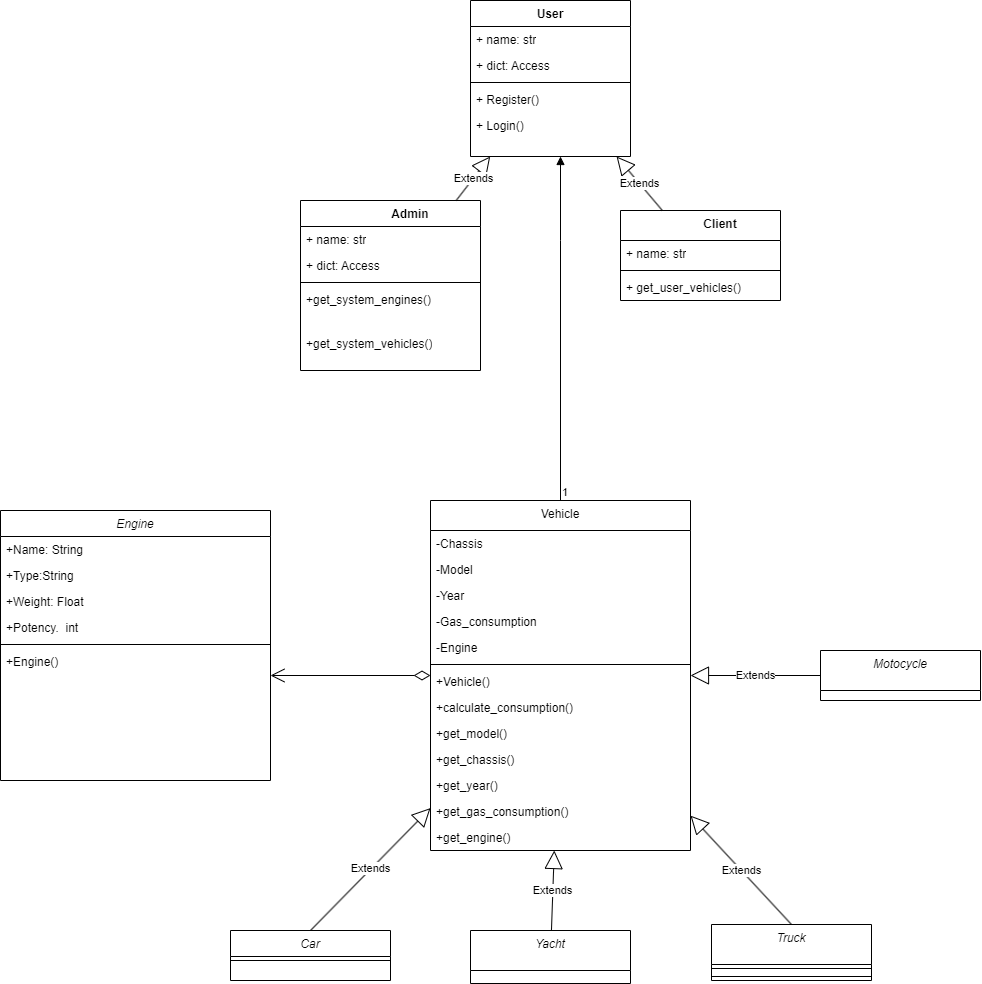

The diagram above was exported from draw.io. Its source (the exported page's mxGraphModel, read from the mxfile embedded in the PNG):
<mxGraphModel dx="2093" dy="2092" grid="1" gridSize="10" guides="1" tooltips="1" connect="1" arrows="1" fold="1" page="1" pageScale="1" pageWidth="827" pageHeight="1169" math="0" shadow="0">
  <root>
    <mxCell id="WIyWlLk6GJQsqaUBKTNV-0" />
    <mxCell id="WIyWlLk6GJQsqaUBKTNV-1" parent="WIyWlLk6GJQsqaUBKTNV-0" />
    <mxCell id="zkfFHV4jXpPFQw0GAbJ--0" value="Engine" style="swimlane;fontStyle=2;align=center;verticalAlign=top;childLayout=stackLayout;horizontal=1;startSize=26;horizontalStack=0;resizeParent=1;resizeLast=0;collapsible=1;marginBottom=0;rounded=0;shadow=0;strokeWidth=1;" parent="WIyWlLk6GJQsqaUBKTNV-1" vertex="1">
      <mxGeometry x="370" width="270" height="270" as="geometry">
        <mxRectangle x="230" y="140" width="160" height="26" as="alternateBounds" />
      </mxGeometry>
    </mxCell>
    <mxCell id="zkfFHV4jXpPFQw0GAbJ--1" value="+Name: String" style="text;align=left;verticalAlign=top;spacingLeft=4;spacingRight=4;overflow=hidden;rotatable=0;points=[[0,0.5],[1,0.5]];portConstraint=eastwest;" parent="zkfFHV4jXpPFQw0GAbJ--0" vertex="1">
      <mxGeometry y="26" width="270" height="26" as="geometry" />
    </mxCell>
    <mxCell id="zkfFHV4jXpPFQw0GAbJ--2" value="+Type:String            " style="text;align=left;verticalAlign=top;spacingLeft=4;spacingRight=4;overflow=hidden;rotatable=0;points=[[0,0.5],[1,0.5]];portConstraint=eastwest;rounded=0;shadow=0;html=0;" parent="zkfFHV4jXpPFQw0GAbJ--0" vertex="1">
      <mxGeometry y="52" width="270" height="26" as="geometry" />
    </mxCell>
    <mxCell id="YZiyNeRGyIvJlCdGawEO-1" value="+Weight: Float" style="text;align=left;verticalAlign=top;spacingLeft=4;spacingRight=4;overflow=hidden;rotatable=0;points=[[0,0.5],[1,0.5]];portConstraint=eastwest;rounded=0;shadow=0;html=0;" parent="zkfFHV4jXpPFQw0GAbJ--0" vertex="1">
      <mxGeometry y="78" width="270" height="26" as="geometry" />
    </mxCell>
    <mxCell id="zkfFHV4jXpPFQw0GAbJ--3" value="+Potency.  int" style="text;align=left;verticalAlign=top;spacingLeft=4;spacingRight=4;overflow=hidden;rotatable=0;points=[[0,0.5],[1,0.5]];portConstraint=eastwest;rounded=0;shadow=0;html=0;" parent="zkfFHV4jXpPFQw0GAbJ--0" vertex="1">
      <mxGeometry y="104" width="270" height="26" as="geometry" />
    </mxCell>
    <mxCell id="zkfFHV4jXpPFQw0GAbJ--4" value="" style="line;html=1;strokeWidth=1;align=left;verticalAlign=middle;spacingTop=-1;spacingLeft=3;spacingRight=3;rotatable=0;labelPosition=right;points=[];portConstraint=eastwest;" parent="zkfFHV4jXpPFQw0GAbJ--0" vertex="1">
      <mxGeometry y="130" width="270" height="8" as="geometry" />
    </mxCell>
    <mxCell id="zkfFHV4jXpPFQw0GAbJ--5" value="+Engine()" style="text;align=left;verticalAlign=top;spacingLeft=4;spacingRight=4;overflow=hidden;rotatable=0;points=[[0,0.5],[1,0.5]];portConstraint=eastwest;" parent="zkfFHV4jXpPFQw0GAbJ--0" vertex="1">
      <mxGeometry y="138" width="270" height="30" as="geometry" />
    </mxCell>
    <mxCell id="zkfFHV4jXpPFQw0GAbJ--17" value="Vehicle" style="swimlane;fontStyle=0;align=center;verticalAlign=top;childLayout=stackLayout;horizontal=1;startSize=30;horizontalStack=0;resizeParent=1;resizeLast=0;collapsible=1;marginBottom=0;rounded=0;shadow=0;strokeWidth=1;" parent="WIyWlLk6GJQsqaUBKTNV-1" vertex="1">
      <mxGeometry x="800" y="-10" width="260" height="350" as="geometry">
        <mxRectangle x="550" y="140" width="160" height="26" as="alternateBounds" />
      </mxGeometry>
    </mxCell>
    <mxCell id="zkfFHV4jXpPFQw0GAbJ--18" value="-Chassis    " style="text;align=left;verticalAlign=top;spacingLeft=4;spacingRight=4;overflow=hidden;rotatable=0;points=[[0,0.5],[1,0.5]];portConstraint=eastwest;" parent="zkfFHV4jXpPFQw0GAbJ--17" vertex="1">
      <mxGeometry y="30" width="260" height="26" as="geometry" />
    </mxCell>
    <mxCell id="zkfFHV4jXpPFQw0GAbJ--19" value="-Model" style="text;align=left;verticalAlign=top;spacingLeft=4;spacingRight=4;overflow=hidden;rotatable=0;points=[[0,0.5],[1,0.5]];portConstraint=eastwest;rounded=0;shadow=0;html=0;" parent="zkfFHV4jXpPFQw0GAbJ--17" vertex="1">
      <mxGeometry y="56" width="260" height="26" as="geometry" />
    </mxCell>
    <mxCell id="zkfFHV4jXpPFQw0GAbJ--20" value="-Year" style="text;align=left;verticalAlign=top;spacingLeft=4;spacingRight=4;overflow=hidden;rotatable=0;points=[[0,0.5],[1,0.5]];portConstraint=eastwest;rounded=0;shadow=0;html=0;" parent="zkfFHV4jXpPFQw0GAbJ--17" vertex="1">
      <mxGeometry y="82" width="260" height="26" as="geometry" />
    </mxCell>
    <mxCell id="zkfFHV4jXpPFQw0GAbJ--21" value="-Gas_consumption" style="text;align=left;verticalAlign=top;spacingLeft=4;spacingRight=4;overflow=hidden;rotatable=0;points=[[0,0.5],[1,0.5]];portConstraint=eastwest;rounded=0;shadow=0;html=0;" parent="zkfFHV4jXpPFQw0GAbJ--17" vertex="1">
      <mxGeometry y="108" width="260" height="26" as="geometry" />
    </mxCell>
    <mxCell id="zkfFHV4jXpPFQw0GAbJ--22" value="-Engine" style="text;align=left;verticalAlign=top;spacingLeft=4;spacingRight=4;overflow=hidden;rotatable=0;points=[[0,0.5],[1,0.5]];portConstraint=eastwest;rounded=0;shadow=0;html=0;" parent="zkfFHV4jXpPFQw0GAbJ--17" vertex="1">
      <mxGeometry y="134" width="260" height="26" as="geometry" />
    </mxCell>
    <mxCell id="zkfFHV4jXpPFQw0GAbJ--23" value="" style="line;html=1;strokeWidth=1;align=left;verticalAlign=middle;spacingTop=-1;spacingLeft=3;spacingRight=3;rotatable=0;labelPosition=right;points=[];portConstraint=eastwest;" parent="zkfFHV4jXpPFQw0GAbJ--17" vertex="1">
      <mxGeometry y="160" width="260" height="8" as="geometry" />
    </mxCell>
    <mxCell id="zkfFHV4jXpPFQw0GAbJ--25" value="+Vehicle()" style="text;align=left;verticalAlign=top;spacingLeft=4;spacingRight=4;overflow=hidden;rotatable=0;points=[[0,0.5],[1,0.5]];portConstraint=eastwest;" parent="zkfFHV4jXpPFQw0GAbJ--17" vertex="1">
      <mxGeometry y="168" width="260" height="26" as="geometry" />
    </mxCell>
    <mxCell id="zkfFHV4jXpPFQw0GAbJ--24" value="+calculate_consumption()" style="text;align=left;verticalAlign=top;spacingLeft=4;spacingRight=4;overflow=hidden;rotatable=0;points=[[0,0.5],[1,0.5]];portConstraint=eastwest;" parent="zkfFHV4jXpPFQw0GAbJ--17" vertex="1">
      <mxGeometry y="194" width="260" height="26" as="geometry" />
    </mxCell>
    <mxCell id="YZiyNeRGyIvJlCdGawEO-3" value="+get_model()" style="text;align=left;verticalAlign=top;spacingLeft=4;spacingRight=4;overflow=hidden;rotatable=0;points=[[0,0.5],[1,0.5]];portConstraint=eastwest;" parent="zkfFHV4jXpPFQw0GAbJ--17" vertex="1">
      <mxGeometry y="220" width="260" height="26" as="geometry" />
    </mxCell>
    <mxCell id="YZiyNeRGyIvJlCdGawEO-2" value="+get_chassis()" style="text;align=left;verticalAlign=top;spacingLeft=4;spacingRight=4;overflow=hidden;rotatable=0;points=[[0,0.5],[1,0.5]];portConstraint=eastwest;" parent="zkfFHV4jXpPFQw0GAbJ--17" vertex="1">
      <mxGeometry y="246" width="260" height="26" as="geometry" />
    </mxCell>
    <mxCell id="YZiyNeRGyIvJlCdGawEO-4" value="+get_year()" style="text;align=left;verticalAlign=top;spacingLeft=4;spacingRight=4;overflow=hidden;rotatable=0;points=[[0,0.5],[1,0.5]];portConstraint=eastwest;" parent="zkfFHV4jXpPFQw0GAbJ--17" vertex="1">
      <mxGeometry y="272" width="260" height="26" as="geometry" />
    </mxCell>
    <mxCell id="YZiyNeRGyIvJlCdGawEO-5" value="+get_gas_consumption()" style="text;align=left;verticalAlign=top;spacingLeft=4;spacingRight=4;overflow=hidden;rotatable=0;points=[[0,0.5],[1,0.5]];portConstraint=eastwest;" parent="zkfFHV4jXpPFQw0GAbJ--17" vertex="1">
      <mxGeometry y="298" width="260" height="26" as="geometry" />
    </mxCell>
    <mxCell id="YZiyNeRGyIvJlCdGawEO-6" value="+get_engine()" style="text;align=left;verticalAlign=top;spacingLeft=4;spacingRight=4;overflow=hidden;rotatable=0;points=[[0,0.5],[1,0.5]];portConstraint=eastwest;" parent="zkfFHV4jXpPFQw0GAbJ--17" vertex="1">
      <mxGeometry y="324" width="260" height="26" as="geometry" />
    </mxCell>
    <mxCell id="YZiyNeRGyIvJlCdGawEO-7" value="Car" style="swimlane;fontStyle=2;align=center;verticalAlign=top;childLayout=stackLayout;horizontal=1;startSize=26;horizontalStack=0;resizeParent=1;resizeLast=0;collapsible=1;marginBottom=0;rounded=0;shadow=0;strokeWidth=1;" parent="WIyWlLk6GJQsqaUBKTNV-1" vertex="1">
      <mxGeometry x="600" y="420" width="160" height="50" as="geometry">
        <mxRectangle x="230" y="140" width="160" height="26" as="alternateBounds" />
      </mxGeometry>
    </mxCell>
    <mxCell id="YZiyNeRGyIvJlCdGawEO-12" value="" style="line;html=1;strokeWidth=1;align=left;verticalAlign=middle;spacingTop=-1;spacingLeft=3;spacingRight=3;rotatable=0;labelPosition=right;points=[];portConstraint=eastwest;" parent="YZiyNeRGyIvJlCdGawEO-7" vertex="1">
      <mxGeometry y="26" width="160" height="8" as="geometry" />
    </mxCell>
    <mxCell id="YZiyNeRGyIvJlCdGawEO-14" value="Motocycle" style="swimlane;fontStyle=2;align=center;verticalAlign=top;childLayout=stackLayout;horizontal=1;startSize=40;horizontalStack=0;resizeParent=1;resizeLast=0;collapsible=1;marginBottom=0;rounded=0;shadow=0;strokeWidth=1;" parent="WIyWlLk6GJQsqaUBKTNV-1" vertex="1">
      <mxGeometry x="1190" y="140" width="160" height="50" as="geometry">
        <mxRectangle x="230" y="140" width="160" height="26" as="alternateBounds" />
      </mxGeometry>
    </mxCell>
    <mxCell id="YZiyNeRGyIvJlCdGawEO-23" value="Truck" style="swimlane;fontStyle=2;align=center;verticalAlign=top;childLayout=stackLayout;horizontal=1;startSize=40;horizontalStack=0;resizeParent=1;resizeLast=0;collapsible=1;marginBottom=0;rounded=0;shadow=0;strokeWidth=1;" parent="WIyWlLk6GJQsqaUBKTNV-1" vertex="1">
      <mxGeometry x="1081" y="414" width="160" height="56" as="geometry">
        <mxRectangle x="230" y="140" width="160" height="26" as="alternateBounds" />
      </mxGeometry>
    </mxCell>
    <mxCell id="YZiyNeRGyIvJlCdGawEO-19" value="" style="line;html=1;strokeWidth=1;align=left;verticalAlign=middle;spacingTop=-1;spacingLeft=3;spacingRight=3;rotatable=0;labelPosition=right;points=[];portConstraint=eastwest;" parent="YZiyNeRGyIvJlCdGawEO-23" vertex="1">
      <mxGeometry y="40" width="160" height="8" as="geometry" />
    </mxCell>
    <mxCell id="YZiyNeRGyIvJlCdGawEO-25" value="" style="line;html=1;strokeWidth=1;align=left;verticalAlign=middle;spacingTop=-1;spacingLeft=3;spacingRight=3;rotatable=0;labelPosition=right;points=[];portConstraint=eastwest;" parent="YZiyNeRGyIvJlCdGawEO-23" vertex="1">
      <mxGeometry y="48" width="160" height="8" as="geometry" />
    </mxCell>
    <mxCell id="YZiyNeRGyIvJlCdGawEO-26" value="Yacht" style="swimlane;fontStyle=2;align=center;verticalAlign=top;childLayout=stackLayout;horizontal=1;startSize=40;horizontalStack=0;resizeParent=1;resizeLast=0;collapsible=1;marginBottom=0;rounded=0;shadow=0;strokeWidth=1;" parent="WIyWlLk6GJQsqaUBKTNV-1" vertex="1">
      <mxGeometry x="840" y="420" width="160" height="53" as="geometry">
        <mxRectangle x="230" y="140" width="160" height="26" as="alternateBounds" />
      </mxGeometry>
    </mxCell>
    <mxCell id="YZiyNeRGyIvJlCdGawEO-28" value="" style="line;html=1;strokeWidth=1;align=left;verticalAlign=middle;spacingTop=-1;spacingLeft=3;spacingRight=3;rotatable=0;labelPosition=right;points=[];portConstraint=eastwest;" parent="YZiyNeRGyIvJlCdGawEO-26" vertex="1">
      <mxGeometry y="40" width="160" as="geometry" />
    </mxCell>
    <mxCell id="YZiyNeRGyIvJlCdGawEO-38" value="Extends" style="endArrow=block;endSize=16;endFill=0;html=1;rounded=0;exitX=0.5;exitY=0;exitDx=0;exitDy=0;" parent="WIyWlLk6GJQsqaUBKTNV-1" source="YZiyNeRGyIvJlCdGawEO-7" target="zkfFHV4jXpPFQw0GAbJ--17" edge="1">
      <mxGeometry width="160" relative="1" as="geometry">
        <mxPoint x="380" y="410" as="sourcePoint" />
        <mxPoint x="540" y="410" as="targetPoint" />
      </mxGeometry>
    </mxCell>
    <mxCell id="YZiyNeRGyIvJlCdGawEO-39" value="Extends" style="endArrow=block;endSize=16;endFill=0;html=1;rounded=0;" parent="WIyWlLk6GJQsqaUBKTNV-1" source="YZiyNeRGyIvJlCdGawEO-26" target="zkfFHV4jXpPFQw0GAbJ--17" edge="1">
      <mxGeometry width="160" relative="1" as="geometry">
        <mxPoint x="280" y="520" as="sourcePoint" />
        <mxPoint x="770" y="295" as="targetPoint" />
      </mxGeometry>
    </mxCell>
    <mxCell id="YZiyNeRGyIvJlCdGawEO-40" value="Extends" style="endArrow=block;endSize=16;endFill=0;html=1;rounded=0;" parent="WIyWlLk6GJQsqaUBKTNV-1" source="YZiyNeRGyIvJlCdGawEO-14" target="zkfFHV4jXpPFQw0GAbJ--17" edge="1">
      <mxGeometry width="160" relative="1" as="geometry">
        <mxPoint x="488" y="570" as="sourcePoint" />
        <mxPoint x="780" y="305" as="targetPoint" />
      </mxGeometry>
    </mxCell>
    <mxCell id="YZiyNeRGyIvJlCdGawEO-41" value="Extends" style="endArrow=block;endSize=16;endFill=0;html=1;rounded=0;exitX=0.5;exitY=0;exitDx=0;exitDy=0;" parent="WIyWlLk6GJQsqaUBKTNV-1" source="YZiyNeRGyIvJlCdGawEO-23" target="zkfFHV4jXpPFQw0GAbJ--17" edge="1">
      <mxGeometry width="160" relative="1" as="geometry">
        <mxPoint x="498" y="580" as="sourcePoint" />
        <mxPoint x="790" y="315" as="targetPoint" />
      </mxGeometry>
    </mxCell>
    <mxCell id="VJa1bF6RiAnbfRZ_hGbN-0" value="" style="endArrow=open;html=1;endSize=12;startArrow=diamondThin;startSize=14;startFill=0;edgeStyle=orthogonalEdgeStyle;align=left;verticalAlign=bottom;rounded=0;" parent="WIyWlLk6GJQsqaUBKTNV-1" source="zkfFHV4jXpPFQw0GAbJ--17" target="zkfFHV4jXpPFQw0GAbJ--0" edge="1">
      <mxGeometry x="-1" y="3" relative="1" as="geometry">
        <mxPoint x="750" y="160" as="sourcePoint" />
        <mxPoint x="910" y="160" as="targetPoint" />
        <Array as="points">
          <mxPoint x="580" y="135" />
          <mxPoint x="580" y="135" />
        </Array>
      </mxGeometry>
    </mxCell>
    <mxCell id="4jncFGKC52vvg_AzAFPP-0" value="User" style="swimlane;fontStyle=1;align=center;verticalAlign=top;childLayout=stackLayout;horizontal=1;startSize=26;horizontalStack=0;resizeParent=1;resizeParentMax=0;resizeLast=0;collapsible=1;marginBottom=0;whiteSpace=wrap;html=1;" parent="WIyWlLk6GJQsqaUBKTNV-1" vertex="1">
      <mxGeometry x="840" y="-510" width="160" height="156" as="geometry" />
    </mxCell>
    <mxCell id="4jncFGKC52vvg_AzAFPP-1" value="+ name: str" style="text;strokeColor=none;fillColor=none;align=left;verticalAlign=top;spacingLeft=4;spacingRight=4;overflow=hidden;rotatable=0;points=[[0,0.5],[1,0.5]];portConstraint=eastwest;whiteSpace=wrap;html=1;" parent="4jncFGKC52vvg_AzAFPP-0" vertex="1">
      <mxGeometry y="26" width="160" height="26" as="geometry" />
    </mxCell>
    <mxCell id="4jncFGKC52vvg_AzAFPP-5" value="+ dict: Access" style="text;strokeColor=none;fillColor=none;align=left;verticalAlign=top;spacingLeft=4;spacingRight=4;overflow=hidden;rotatable=0;points=[[0,0.5],[1,0.5]];portConstraint=eastwest;whiteSpace=wrap;html=1;" parent="4jncFGKC52vvg_AzAFPP-0" vertex="1">
      <mxGeometry y="52" width="160" height="26" as="geometry" />
    </mxCell>
    <mxCell id="4jncFGKC52vvg_AzAFPP-2" value="" style="line;strokeWidth=1;fillColor=none;align=left;verticalAlign=middle;spacingTop=-1;spacingLeft=3;spacingRight=3;rotatable=0;labelPosition=right;points=[];portConstraint=eastwest;strokeColor=inherit;" parent="4jncFGKC52vvg_AzAFPP-0" vertex="1">
      <mxGeometry y="78" width="160" height="8" as="geometry" />
    </mxCell>
    <mxCell id="4jncFGKC52vvg_AzAFPP-3" value="+ Register()" style="text;strokeColor=none;fillColor=none;align=left;verticalAlign=top;spacingLeft=4;spacingRight=4;overflow=hidden;rotatable=0;points=[[0,0.5],[1,0.5]];portConstraint=eastwest;whiteSpace=wrap;html=1;" parent="4jncFGKC52vvg_AzAFPP-0" vertex="1">
      <mxGeometry y="86" width="160" height="26" as="geometry" />
    </mxCell>
    <mxCell id="4jncFGKC52vvg_AzAFPP-4" value="+ Login()&lt;div&gt;&lt;br&gt;&lt;/div&gt;" style="text;strokeColor=none;fillColor=none;align=left;verticalAlign=top;spacingLeft=4;spacingRight=4;overflow=hidden;rotatable=0;points=[[0,0.5],[1,0.5]];portConstraint=eastwest;whiteSpace=wrap;html=1;" parent="4jncFGKC52vvg_AzAFPP-0" vertex="1">
      <mxGeometry y="112" width="160" height="44" as="geometry" />
    </mxCell>
    <mxCell id="4jncFGKC52vvg_AzAFPP-6" value="&lt;blockquote style=&quot;margin: 0 0 0 40px; border: none; padding: 0px;&quot;&gt;Client&lt;/blockquote&gt;" style="swimlane;fontStyle=1;align=center;verticalAlign=top;childLayout=stackLayout;horizontal=1;startSize=30;horizontalStack=0;resizeParent=1;resizeParentMax=0;resizeLast=0;collapsible=1;marginBottom=0;whiteSpace=wrap;html=1;" parent="WIyWlLk6GJQsqaUBKTNV-1" vertex="1">
      <mxGeometry x="990" y="-300" width="160" height="90" as="geometry" />
    </mxCell>
    <mxCell id="4jncFGKC52vvg_AzAFPP-7" value="+ name: str" style="text;strokeColor=none;fillColor=none;align=left;verticalAlign=top;spacingLeft=4;spacingRight=4;overflow=hidden;rotatable=0;points=[[0,0.5],[1,0.5]];portConstraint=eastwest;whiteSpace=wrap;html=1;" parent="4jncFGKC52vvg_AzAFPP-6" vertex="1">
      <mxGeometry y="30" width="160" height="26" as="geometry" />
    </mxCell>
    <mxCell id="4jncFGKC52vvg_AzAFPP-9" value="" style="line;strokeWidth=1;fillColor=none;align=left;verticalAlign=middle;spacingTop=-1;spacingLeft=3;spacingRight=3;rotatable=0;labelPosition=right;points=[];portConstraint=eastwest;strokeColor=inherit;" parent="4jncFGKC52vvg_AzAFPP-6" vertex="1">
      <mxGeometry y="56" width="160" height="8" as="geometry" />
    </mxCell>
    <mxCell id="4jncFGKC52vvg_AzAFPP-10" value="+ get_user_vehicles()" style="text;strokeColor=none;fillColor=none;align=left;verticalAlign=top;spacingLeft=4;spacingRight=4;overflow=hidden;rotatable=0;points=[[0,0.5],[1,0.5]];portConstraint=eastwest;whiteSpace=wrap;html=1;" parent="4jncFGKC52vvg_AzAFPP-6" vertex="1">
      <mxGeometry y="64" width="160" height="26" as="geometry" />
    </mxCell>
    <mxCell id="4jncFGKC52vvg_AzAFPP-13" value="&lt;blockquote style=&quot;margin: 0 0 0 40px; border: none; padding: 0px;&quot;&gt;Admin&lt;/blockquote&gt;" style="swimlane;fontStyle=1;align=center;verticalAlign=top;childLayout=stackLayout;horizontal=1;startSize=26;horizontalStack=0;resizeParent=1;resizeParentMax=0;resizeLast=0;collapsible=1;marginBottom=0;whiteSpace=wrap;html=1;" parent="WIyWlLk6GJQsqaUBKTNV-1" vertex="1">
      <mxGeometry x="670" y="-310" width="180" height="170" as="geometry" />
    </mxCell>
    <mxCell id="4jncFGKC52vvg_AzAFPP-14" value="+ name: str" style="text;strokeColor=none;fillColor=none;align=left;verticalAlign=top;spacingLeft=4;spacingRight=4;overflow=hidden;rotatable=0;points=[[0,0.5],[1,0.5]];portConstraint=eastwest;whiteSpace=wrap;html=1;" parent="4jncFGKC52vvg_AzAFPP-13" vertex="1">
      <mxGeometry y="26" width="180" height="26" as="geometry" />
    </mxCell>
    <mxCell id="4jncFGKC52vvg_AzAFPP-15" value="+ dict: Access" style="text;strokeColor=none;fillColor=none;align=left;verticalAlign=top;spacingLeft=4;spacingRight=4;overflow=hidden;rotatable=0;points=[[0,0.5],[1,0.5]];portConstraint=eastwest;whiteSpace=wrap;html=1;" parent="4jncFGKC52vvg_AzAFPP-13" vertex="1">
      <mxGeometry y="52" width="180" height="26" as="geometry" />
    </mxCell>
    <mxCell id="4jncFGKC52vvg_AzAFPP-16" value="" style="line;strokeWidth=1;fillColor=none;align=left;verticalAlign=middle;spacingTop=-1;spacingLeft=3;spacingRight=3;rotatable=0;labelPosition=right;points=[];portConstraint=eastwest;strokeColor=inherit;" parent="4jncFGKC52vvg_AzAFPP-13" vertex="1">
      <mxGeometry y="78" width="180" height="8" as="geometry" />
    </mxCell>
    <mxCell id="4jncFGKC52vvg_AzAFPP-18" value="+get_system_engines()&lt;div&gt;&lt;br&gt;&lt;/div&gt;&lt;div&gt;&lt;div&gt;&lt;br&gt;&lt;/div&gt;&lt;/div&gt;" style="text;strokeColor=none;fillColor=none;align=left;verticalAlign=top;spacingLeft=4;spacingRight=4;overflow=hidden;rotatable=0;points=[[0,0.5],[1,0.5]];portConstraint=eastwest;whiteSpace=wrap;html=1;" parent="4jncFGKC52vvg_AzAFPP-13" vertex="1">
      <mxGeometry y="86" width="180" height="44" as="geometry" />
    </mxCell>
    <mxCell id="4jncFGKC52vvg_AzAFPP-17" value="+get_system_vehicles()&lt;div&gt;&lt;br&gt;&lt;/div&gt;&lt;div&gt;&lt;div&gt;&lt;br&gt;&lt;/div&gt;&lt;/div&gt;" style="text;strokeColor=none;fillColor=none;align=left;verticalAlign=top;spacingLeft=4;spacingRight=4;overflow=hidden;rotatable=0;points=[[0,0.5],[1,0.5]];portConstraint=eastwest;whiteSpace=wrap;html=1;" parent="4jncFGKC52vvg_AzAFPP-13" vertex="1">
      <mxGeometry y="130" width="180" height="40" as="geometry" />
    </mxCell>
    <mxCell id="4jncFGKC52vvg_AzAFPP-22" value="Extends" style="endArrow=block;endSize=16;endFill=0;html=1;rounded=0;" parent="WIyWlLk6GJQsqaUBKTNV-1" source="4jncFGKC52vvg_AzAFPP-13" target="4jncFGKC52vvg_AzAFPP-0" edge="1">
      <mxGeometry width="160" relative="1" as="geometry">
        <mxPoint x="750" y="-260" as="sourcePoint" />
        <mxPoint x="910" y="-260" as="targetPoint" />
      </mxGeometry>
    </mxCell>
    <mxCell id="4jncFGKC52vvg_AzAFPP-24" value="Extends" style="endArrow=block;endSize=16;endFill=0;html=1;rounded=0;" parent="WIyWlLk6GJQsqaUBKTNV-1" source="4jncFGKC52vvg_AzAFPP-6" target="4jncFGKC52vvg_AzAFPP-0" edge="1">
      <mxGeometry width="160" relative="1" as="geometry">
        <mxPoint x="750" y="-120" as="sourcePoint" />
        <mxPoint x="910" y="-120" as="targetPoint" />
      </mxGeometry>
    </mxCell>
    <mxCell id="Fobh31UUVJKQ2t2TCnDn-0" value="" style="endArrow=block;endFill=1;html=1;edgeStyle=orthogonalEdgeStyle;align=left;verticalAlign=top;rounded=0;" edge="1" parent="WIyWlLk6GJQsqaUBKTNV-1" source="zkfFHV4jXpPFQw0GAbJ--17" target="4jncFGKC52vvg_AzAFPP-4">
      <mxGeometry x="-1" relative="1" as="geometry">
        <mxPoint x="750" y="-90" as="sourcePoint" />
        <mxPoint x="1070" y="-330" as="targetPoint" />
        <Array as="points">
          <mxPoint x="930" y="-270" />
          <mxPoint x="930" y="-270" />
        </Array>
      </mxGeometry>
    </mxCell>
    <mxCell id="Fobh31UUVJKQ2t2TCnDn-1" value="1" style="edgeLabel;resizable=0;html=1;align=left;verticalAlign=bottom;" connectable="0" vertex="1" parent="Fobh31UUVJKQ2t2TCnDn-0">
      <mxGeometry x="-1" relative="1" as="geometry" />
    </mxCell>
  </root>
</mxGraphModel>